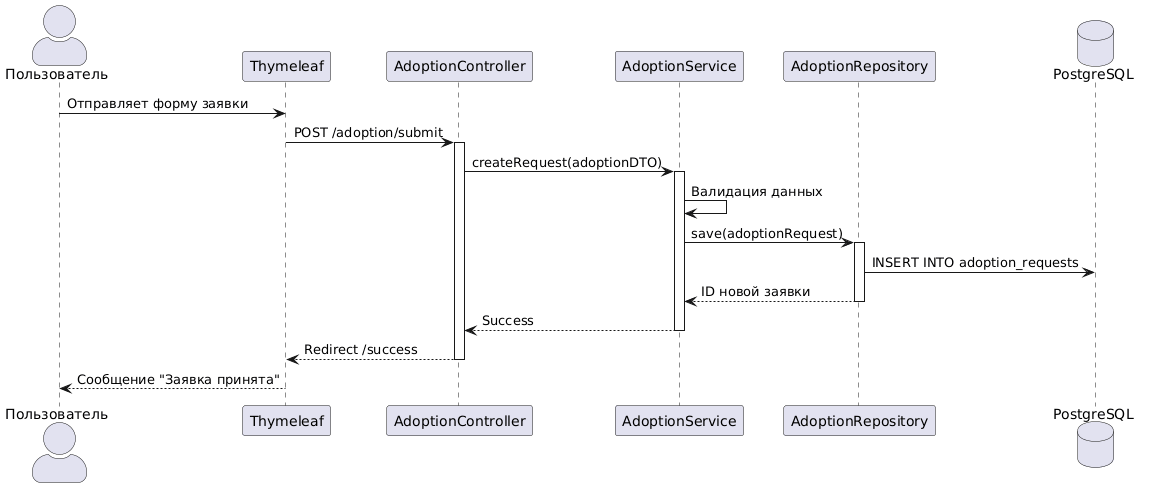

The diagram above was rendered by PlantUML. Its source (embedded in the PNG):
@startuml
skinparam actorStyle awesome

actor "Пользователь" as User
participant "Thymeleaf" as View
participant "AdoptionController" as Controller
participant "AdoptionService" as Service
participant "AdoptionRepository" as Repo
database "PostgreSQL" as DB

User -> View: Отправляет форму заявки
View -> Controller: POST /adoption/submit
activate Controller
Controller -> Service: createRequest(adoptionDTO)
activate Service
Service -> Service: Валидация данных
Service -> Repo: save(adoptionRequest)
activate Repo
Repo -> DB: INSERT INTO adoption_requests
Repo --> Service: ID новой заявки
deactivate Repo
Service --> Controller: Success
deactivate Service
Controller --> View: Redirect /success
deactivate Controller
View --> User: Сообщение "Заявка принята"
@enduml